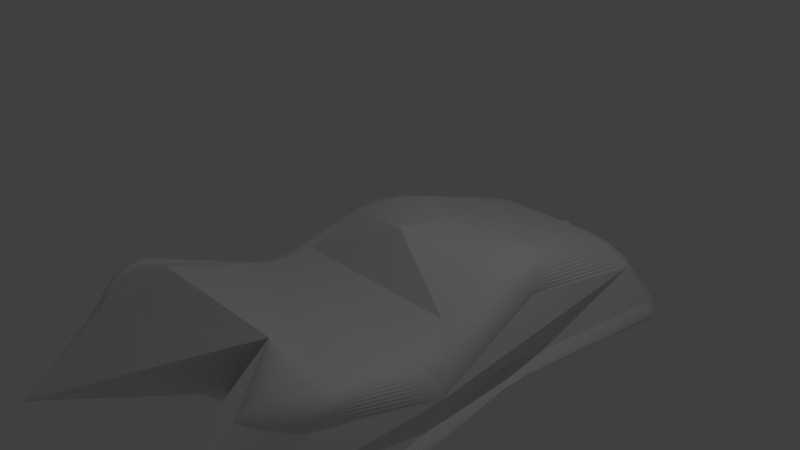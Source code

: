 # Source: testcar5.blend  (saved by Blender 2.78.0; exported with 4.5.12 LTS)
import bpy
from mathutils import Matrix  # noqa: F401  (used for matrix-valued properties, if any)

bpy.ops.wm.read_factory_settings(use_empty=True)
scene = bpy.context.scene
scene.name = 'Scene'

# ---- collections
col_collection_1 = bpy.data.collections.new('Collection 1'); scene.collection.children.link(col_collection_1)

# ---- materials (node trees are filled in below, after node groups)
mat_material = bpy.data.materials.new('Material')
mat_material.alpha_threshold = 0.0
mat_material.use_transparent_shadow = False
mat_material.preview_render_type = 'FLAT'
mat_material.roughness = 0.5

# ---- material node trees

# ---- world
world_world = bpy.data.worlds.new('World'); scene.world = world_world
world_world.color = (0.05088, 0.05088, 0.05088)
world_world.use_sun_shadow = False
world_world.sun_shadow_jitter_overblur = 0.0
world_world.cycles.sampling_method = 'MANUAL'

# ---- cameras
cam_camera = bpy.data.cameras.new('Camera')
cam_camera.clip_end = 100.0
cam_camera.lens = 35.0
cam_camera.sensor_width = 32.0
cam_camera.sensor_height = 18.0
cam_camera.ortho_scale = 7.314
cam_camera.dof.focus_distance = 0.0
cam_camera.dof.aperture_fstop = 128.0

# ---- lights
light_lamp = bpy.data.lights.new('Lamp', 'POINT')
light_lamp.transmission_factor = 0.0
light_lamp.cutoff_distance = 30.0
light_lamp.energy = 100.0
light_lamp.shadow_buffer_clip_start = 1.001
light_lamp.shadow_soft_size = 0.1
light_lamp.shadow_maximum_resolution = 0.006
light_lamp.use_absolute_resolution = True

# ---- meshes
me_torus = bpy.data.meshes.new('Torus')
me_torus.from_pydata([(-0.2507, -0.6549, 1.424), (-0.2557, -0.6362, 1.424), (-0.2694, -0.6224, 1.424), (-0.2882, -0.6174, 1.424), (-0.3069, -0.6224, 1.424), (-0.3207, -0.6362, 1.424), (-0.3257, -0.6549, 1.424), (-0.3207, -0.6737, 1.424), (-0.3069, -0.6874, 1.424), (-0.2882, -0.6924, 1.424), (-0.2694, -0.6874, 1.424), (-0.2557, -0.6737, 1.424), (-0.2523, -0.6549, 1.4), (-0.2573, -0.6362, 1.4), (-0.2709, -0.6224, 1.402), (-0.2895, -0.6174, 1.405), (-0.3081, -0.6224, 1.407), (-0.3217, -0.6362, 1.409), (-0.3266, -0.6549, 1.409), (-0.3217, -0.6737, 1.409), (-0.3081, -0.6874, 1.407), (-0.2895, -0.6924, 1.405), (-0.2709, -0.6874, 1.402), (-0.2573, -0.6737, 1.4), (-0.2571, -0.6549, 1.376), (-0.2619, -0.6362, 1.377), (-0.2752, -0.6224, 1.38), (-0.2933, -0.6174, 1.385), (-0.3114, -0.6224, 1.39), (-0.3247, -0.6362, 1.394), (-0.3295, -0.6549, 1.395), (-0.3247, -0.6737, 1.394), (-0.3114, -0.6874, 1.39), (-0.2933, -0.6924, 1.385), (-0.2752, -0.6874, 1.38), (-0.2619, -0.6737, 1.377), (-0.265, -0.6549, 1.352), (-0.2696, -0.6362, 1.354), (-0.2823, -0.6224, 1.36), (-0.2996, -0.6174, 1.367), (-0.3169, -0.6224, 1.374), (-0.3296, -0.6362, 1.379), (-0.3343, -0.6549, 1.381), (-0.3296, -0.6737, 1.379), (-0.3169, -0.6874, 1.374), (-0.2996, -0.6924, 1.367), (-0.2823, -0.6874, 1.36), (-0.2696, -0.6737, 1.354), (-0.2758, -0.6549, 1.33), (-0.2802, -0.6362, 1.333), (-0.292, -0.6224, 1.34), (-0.3083, -0.6174, 1.349), (-0.3245, -0.6224, 1.358), (-0.3364, -0.6362, 1.365), (-0.3408, -0.6549, 1.368), (-0.3364, -0.6737, 1.365), (-0.3245, -0.6874, 1.358), (-0.3083, -0.6924, 1.349), (-0.292, -0.6874, 1.34), (-0.2802, -0.6737, 1.333), (-0.2894, -0.6549, 1.31), (-0.2934, -0.6362, 1.313), (-0.3043, -0.6224, 1.321), (-0.3192, -0.6174, 1.333), (-0.3341, -0.6224, 1.344), (-0.3449, -0.6362, 1.353), (-0.3489, -0.6549, 1.356), (-0.3449, -0.6737, 1.353), (-0.3341, -0.6874, 1.344), (-0.3192, -0.6924, 1.333), (-0.3043, -0.6874, 1.321), (-0.2934, -0.6737, 1.313), (-0.3056, -0.6549, 1.292), (-0.3092, -0.6362, 1.295), (-0.3189, -0.6224, 1.305), (-0.3321, -0.6174, 1.318), (-0.3454, -0.6224, 1.331), (-0.3551, -0.6362, 1.341), (-0.3586, -0.6549, 1.345), (-0.3551, -0.6737, 1.341), (-0.3454, -0.6874, 1.331), (-0.3321, -0.6924, 1.318), (-0.3189, -0.6874, 1.305), (-0.3092, -0.6737, 1.295), (-0.324, -0.6549, 1.275), (-0.3271, -0.6362, 1.279), (-0.3355, -0.6224, 1.29), (-0.3469, -0.6174, 1.305), (-0.3583, -0.6224, 1.32), (-0.3666, -0.6362, 1.331), (-0.3697, -0.6549, 1.335), (-0.3666, -0.6737, 1.331), (-0.3583, -0.6874, 1.32), (-0.3469, -0.6924, 1.305), (-0.3355, -0.6874, 1.29), (-0.3271, -0.6737, 1.279), (-0.3444, -0.6549, 1.262), (-0.3469, -0.6362, 1.266), (-0.3538, -0.6224, 1.278), (-0.3632, -0.6174, 1.294), (-0.3726, -0.6224, 1.31), (-0.3794, -0.6362, 1.322), (-0.3819, -0.6549, 1.327), (-0.3794, -0.6737, 1.322), (-0.3726, -0.6874, 1.31), (-0.3632, -0.6924, 1.294), (-0.3538, -0.6874, 1.278), (-0.3469, -0.6737, 1.266), (-0.3664, -0.6549, 1.251), (-0.3684, -0.6362, 1.256), (-0.3736, -0.6224, 1.268), (-0.3808, -0.6174, 1.286), (-0.388, -0.6224, 1.303), (-0.3932, -0.6362, 1.316), (-0.3951, -0.6549, 1.32), (-0.3932, -0.6737, 1.316), (-0.388, -0.6874, 1.303), (-0.3808, -0.6924, 1.286), (-0.3736, -0.6874, 1.268), (-0.3684, -0.6737, 1.256), (-0.3897, -0.6549, 1.243), (-0.391, -0.6362, 1.248), (-0.3945, -0.6224, 1.261), (-0.3994, -0.6174, 1.279), (-0.4042, -0.6224, 1.297), (-0.4078, -0.6362, 1.311), (-0.4091, -0.6549, 1.315), (-0.4078, -0.6737, 1.311), (-0.4042, -0.6874, 1.297), (-0.3994, -0.6924, 1.279), (-0.3945, -0.6874, 1.261), (-0.391, -0.6737, 1.248), (-0.4137, -0.6549, 1.238), (-0.4144, -0.6362, 1.243), (-0.4162, -0.6224, 1.257), (-0.4186, -0.6174, 1.275), (-0.4211, -0.6224, 1.294), (-0.4228, -0.6362, 1.308), (-0.4235, -0.6549, 1.313), (-0.4228, -0.6737, 1.308), (-0.4211, -0.6874, 1.294), (-0.4186, -0.6924, 1.275), (-0.4162, -0.6874, 1.257), (-0.4144, -0.6737, 1.243), (-0.4382, -0.6549, 1.237), (-0.4382, -0.6362, 1.242), (-0.4382, -0.6224, 1.255), (-0.4382, -0.6174, 1.274), (-0.4382, -0.6224, 1.293), (-0.4382, -0.6362, 1.307), (-0.4382, -0.6549, 1.312), (-0.4382, -0.6737, 1.307), (-0.4382, -0.6874, 1.293), (-0.4382, -0.6924, 1.274), (-0.4382, -0.6874, 1.255), (-0.4382, -0.6737, 1.242), (-0.4627, -0.6549, 1.238), (-0.462, -0.6362, 1.243), (-0.4602, -0.6224, 1.257), (-0.4578, -0.6174, 1.275), (-0.4553, -0.6224, 1.294), (-0.4535, -0.6362, 1.308), (-0.4529, -0.6549, 1.313), (-0.4535, -0.6737, 1.308), (-0.4553, -0.6874, 1.294), (-0.4578, -0.6924, 1.275), (-0.4602, -0.6874, 1.257), (-0.462, -0.6737, 1.243), (-0.4867, -0.6549, 1.243), (-0.4854, -0.6362, 1.248), (-0.4819, -0.6224, 1.261), (-0.477, -0.6174, 1.279), (-0.4722, -0.6224, 1.297), (-0.4686, -0.6362, 1.311), (-0.4673, -0.6549, 1.315), (-0.4686, -0.6737, 1.311), (-0.4722, -0.6874, 1.297), (-0.477, -0.6924, 1.279), (-0.4819, -0.6874, 1.261), (-0.4854, -0.6737, 1.248), (-0.5099, -0.6549, 1.251), (-0.508, -0.6362, 1.256), (-0.5028, -0.6224, 1.268), (-0.4956, -0.6174, 1.286), (-0.4884, -0.6224, 1.303), (-0.4832, -0.6362, 1.316), (-0.4812, -0.6549, 1.32), (-0.4832, -0.6737, 1.316), (-0.4884, -0.6874, 1.303), (-0.4956, -0.6924, 1.286), (-0.5028, -0.6874, 1.268), (-0.508, -0.6737, 1.256), (-0.5319, -0.6549, 1.262), (-0.5294, -0.6362, 1.266), (-0.5226, -0.6224, 1.278), (-0.5132, -0.6174, 1.294), (-0.5038, -0.6224, 1.31), (-0.4969, -0.6362, 1.322), (-0.4944, -0.6549, 1.327), (-0.4969, -0.6737, 1.322), (-0.5038, -0.6874, 1.31), (-0.5132, -0.6924, 1.294), (-0.5226, -0.6874, 1.278), (-0.5294, -0.6737, 1.266), (-0.5523, -0.6549, 1.275), (-0.5493, -0.6362, 1.279), (-0.5409, -0.6224, 1.29), (-0.5295, -0.6174, 1.305), (-0.5181, -0.6224, 1.32), (-0.5097, -0.6362, 1.331), (-0.5067, -0.6549, 1.335), (-0.5097, -0.6737, 1.331), (-0.5181, -0.6874, 1.32), (-0.5295, -0.6924, 1.305), (-0.5409, -0.6874, 1.29), (-0.5493, -0.6737, 1.279), (-0.5708, -0.6549, 1.292), (-0.5672, -0.6362, 1.295), (-0.5575, -0.6224, 1.305), (-0.5443, -0.6174, 1.318), (-0.531, -0.6224, 1.331), (-0.5213, -0.6362, 1.341), (-0.5177, -0.6549, 1.345), (-0.5213, -0.6737, 1.341), (-0.531, -0.6874, 1.331), (-0.5443, -0.6924, 1.318), (-0.5575, -0.6874, 1.305), (-0.5672, -0.6737, 1.295), (-0.5869, -0.6549, 1.31), (-0.583, -0.6362, 1.313), (-0.5721, -0.6224, 1.321), (-0.5572, -0.6174, 1.333), (-0.5423, -0.6224, 1.344), (-0.5314, -0.6362, 1.353), (-0.5274, -0.6549, 1.356), (-0.5314, -0.6737, 1.353), (-0.5423, -0.6874, 1.344), (-0.5572, -0.6924, 1.333), (-0.5721, -0.6874, 1.321), (-0.583, -0.6737, 1.313), (-0.6006, -0.6549, 1.33), (-0.5962, -0.6362, 1.333), (-0.5843, -0.6224, 1.34), (-0.5681, -0.6174, 1.349), (-0.5519, -0.6224, 1.358), (-0.54, -0.6362, 1.365), (-0.5356, -0.6549, 1.368), (-0.54, -0.6737, 1.365), (-0.5519, -0.6874, 1.358), (-0.5681, -0.6924, 1.349), (-0.5843, -0.6874, 1.34), (-0.5962, -0.6737, 1.333), (-0.6114, -0.6549, 1.352), (-0.6068, -0.6362, 1.354), (-0.5941, -0.6224, 1.36), (-0.5768, -0.6174, 1.367), (-0.5594, -0.6224, 1.374), (-0.5468, -0.6362, 1.379), (-0.5421, -0.6549, 1.381), (-0.5468, -0.6737, 1.379), (-0.5594, -0.6874, 1.374), (-0.5768, -0.6924, 1.367), (-0.5941, -0.6874, 1.36), (-0.6068, -0.6737, 1.354), (-0.6193, -0.6549, 1.376), (-0.6144, -0.6362, 1.377), (-0.6012, -0.6224, 1.38), (-0.5831, -0.6174, 1.385), (-0.565, -0.6224, 1.39), (-0.5517, -0.6362, 1.394), (-0.5469, -0.6549, 1.395), (-0.5517, -0.6737, 1.394), (-0.565, -0.6874, 1.39), (-0.5831, -0.6924, 1.385), (-0.6012, -0.6874, 1.38), (-0.6144, -0.6737, 1.377), (-0.6241, -0.6549, 1.4), (-0.6191, -0.6362, 1.4), (-0.6055, -0.6224, 1.402), (-0.5869, -0.6174, 1.405), (-0.5683, -0.6224, 1.407), (-0.5547, -0.6362, 1.409), (-0.5497, -0.6549, 1.409), (-0.5547, -0.6737, 1.409), (-0.5683, -0.6874, 1.407), (-0.5869, -0.6924, 1.405), (-0.6055, -0.6874, 1.402), (-0.6191, -0.6737, 1.4), (-0.6257, -0.6549, 1.424), (-0.6207, -0.6362, 1.424), (-0.6069, -0.6224, 1.424), (-0.5882, -0.6174, 1.424), (-0.5694, -0.6224, 1.424), (-0.5557, -0.6362, 1.424), (-0.5507, -0.6549, 1.424), (-0.5557, -0.6737, 1.424), (-0.5694, -0.6874, 1.424), (-0.5882, -0.6924, 1.424), (-0.6069, -0.6874, 1.424), (-0.6207, -0.6737, 1.424), (-0.6241, -0.6549, 1.449), (-0.6191, -0.6362, 1.448), (-0.6055, -0.6224, 1.446), (-0.5869, -0.6174, 1.444), (-0.5683, -0.6224, 1.441), (-0.5547, -0.6362, 1.439), (-0.5497, -0.6549, 1.439), (-0.5547, -0.6737, 1.439), (-0.5683, -0.6874, 1.441), (-0.5869, -0.6924, 1.444), (-0.6055, -0.6874, 1.446), (-0.6191, -0.6737, 1.448), (-0.6193, -0.6549, 1.473), (-0.6144, -0.6362, 1.471), (-0.6012, -0.6224, 1.468), (-0.5831, -0.6174, 1.463), (-0.565, -0.6224, 1.458), (-0.5517, -0.6362, 1.455), (-0.5469, -0.6549, 1.453), (-0.5517, -0.6737, 1.455), (-0.565, -0.6874, 1.458), (-0.5831, -0.6924, 1.463), (-0.6012, -0.6874, 1.468), (-0.6144, -0.6737, 1.471), (-0.6114, -0.6549, 1.496), (-0.6068, -0.6362, 1.494), (-0.5941, -0.6224, 1.489), (-0.5768, -0.6174, 1.481), (-0.5594, -0.6224, 1.474), (-0.5468, -0.6362, 1.469), (-0.5421, -0.6549, 1.467), (-0.5468, -0.6737, 1.469), (-0.5594, -0.6874, 1.474), (-0.5768, -0.6924, 1.481), (-0.5941, -0.6874, 1.489), (-0.6068, -0.6737, 1.494), (-0.6006, -0.6549, 1.518), (-0.5962, -0.6362, 1.515), (-0.5843, -0.6224, 1.508), (-0.5681, -0.6174, 1.499), (-0.5519, -0.6224, 1.49), (-0.54, -0.6362, 1.483), (-0.5356, -0.6549, 1.48), (-0.54, -0.6737, 1.483), (-0.5519, -0.6874, 1.49), (-0.5681, -0.6924, 1.499), (-0.5843, -0.6874, 1.508), (-0.5962, -0.6737, 1.515), (-0.5869, -0.6549, 1.538), (-0.583, -0.6362, 1.535), (-0.5721, -0.6224, 1.527), (-0.5572, -0.6174, 1.515), (-0.5423, -0.6224, 1.504), (-0.5314, -0.6362, 1.496), (-0.5274, -0.6549, 1.493), (-0.5314, -0.6737, 1.496), (-0.5423, -0.6874, 1.504), (-0.5572, -0.6924, 1.515), (-0.5721, -0.6874, 1.527), (-0.583, -0.6737, 1.535), (-0.5708, -0.6549, 1.557), (-0.5672, -0.6362, 1.553), (-0.5575, -0.6224, 1.543), (-0.5443, -0.6174, 1.53), (-0.531, -0.6224, 1.517), (-0.5213, -0.6362, 1.507), (-0.5177, -0.6549, 1.504), (-0.5213, -0.6737, 1.507), (-0.531, -0.6874, 1.517), (-0.5443, -0.6924, 1.53), (-0.5575, -0.6874, 1.543), (-0.5672, -0.6737, 1.553), (-0.5523, -0.6549, 1.573), (-0.5493, -0.6362, 1.569), (-0.5409, -0.6224, 1.558), (-0.5295, -0.6174, 1.543), (-0.5181, -0.6224, 1.528), (-0.5097, -0.6362, 1.517), (-0.5067, -0.6549, 1.513), (-0.5097, -0.6737, 1.517), (-0.5181, -0.6874, 1.528), (-0.5295, -0.6924, 1.543), (-0.5409, -0.6874, 1.558), (-0.5493, -0.6737, 1.569), (-0.5319, -0.6549, 1.586), (-0.5294, -0.6362, 1.582), (-0.5226, -0.6224, 1.57), (-0.5132, -0.6174, 1.554), (-0.5038, -0.6224, 1.538), (-0.4969, -0.6362, 1.526), (-0.4944, -0.6549, 1.522), (-0.4969, -0.6737, 1.526), (-0.5038, -0.6874, 1.538), (-0.5132, -0.6924, 1.554), (-0.5226, -0.6874, 1.57), (-0.5294, -0.6737, 1.582), (-0.5099, -0.6549, 1.597), (-0.508, -0.6362, 1.593), (-0.5028, -0.6224, 1.58), (-0.4956, -0.6174, 1.563), (-0.4884, -0.6224, 1.545), (-0.4832, -0.6362, 1.533), (-0.4812, -0.6549, 1.528), (-0.4832, -0.6737, 1.533), (-0.4884, -0.6874, 1.545), (-0.4956, -0.6924, 1.563), (-0.5028, -0.6874, 1.58), (-0.508, -0.6737, 1.593), (-0.4867, -0.6549, 1.605), (-0.4854, -0.6362, 1.6), (-0.4819, -0.6224, 1.587), (-0.477, -0.6174, 1.569), (-0.4722, -0.6224, 1.551), (-0.4686, -0.6362, 1.538), (-0.4673, -0.6549, 1.533), (-0.4686, -0.6737, 1.538), (-0.4722, -0.6874, 1.551), (-0.477, -0.6924, 1.569), (-0.4819, -0.6874, 1.587), (-0.4854, -0.6737, 1.6), (-0.4627, -0.6549, 1.61), (-0.462, -0.6362, 1.605), (-0.4602, -0.6224, 1.591), (-0.4578, -0.6174, 1.573), (-0.4553, -0.6224, 1.554), (-0.4535, -0.6362, 1.541), (-0.4529, -0.6549, 1.536), (-0.4535, -0.6737, 1.541), (-0.4553, -0.6874, 1.554), (-0.4578, -0.6924, 1.573), (-0.4602, -0.6874, 1.591), (-0.462, -0.6737, 1.605), (-0.4382, -0.6549, 1.612), (-0.4382, -0.6362, 1.607), (-0.4382, -0.6224, 1.593), (-0.4382, -0.6174, 1.574), (-0.4382, -0.6224, 1.555), (-0.4382, -0.6362, 1.542), (-0.4382, -0.6549, 1.537), (-0.4382, -0.6737, 1.542), (-0.4382, -0.6874, 1.555), (-0.4382, -0.6924, 1.574), (-0.4382, -0.6874, 1.593), (-0.4382, -0.6737, 1.607), (-0.4137, -0.6549, 1.61), (-0.4144, -0.6362, 1.605), (-0.4162, -0.6224, 1.591), (-0.4186, -0.6174, 1.573), (-0.4211, -0.6224, 1.554), (-0.4228, -0.6362, 1.541), (-0.4235, -0.6549, 1.536), (-0.4228, -0.6737, 1.541), (-0.4211, -0.6874, 1.554), (-0.4186, -0.6924, 1.573), (-0.4162, -0.6874, 1.591), (-0.4144, -0.6737, 1.605), (-0.3897, -0.6549, 1.605), (-0.391, -0.6362, 1.6), (-0.3945, -0.6224, 1.587), (-0.3994, -0.6174, 1.569), (-0.4042, -0.6224, 1.551), (-0.4078, -0.6362, 1.538), (-0.4091, -0.6549, 1.533), (-0.4078, -0.6737, 1.538), (-0.4042, -0.6874, 1.551), (-0.3994, -0.6924, 1.569), (-0.3945, -0.6874, 1.587), (-0.391, -0.6737, 1.6), (-0.3664, -0.6549, 1.597), (-0.3684, -0.6362, 1.593), (-0.3736, -0.6224, 1.58), (-0.3808, -0.6174, 1.563), (-0.388, -0.6224, 1.545), (-0.3932, -0.6362, 1.533), (-0.3951, -0.6549, 1.528), (-0.3932, -0.6737, 1.533), (-0.388, -0.6874, 1.545), (-0.3808, -0.6924, 1.563), (-0.3736, -0.6874, 1.58), (-0.3684, -0.6737, 1.593), (-0.3444, -0.6549, 1.586), (-0.3469, -0.6362, 1.582), (-0.3538, -0.6224, 1.57), (-0.3632, -0.6174, 1.554), (-0.3726, -0.6224, 1.538), (-0.3794, -0.6362, 1.526), (-0.3819, -0.6549, 1.522), (-0.3794, -0.6737, 1.526), (-0.3726, -0.6874, 1.538), (-0.3632, -0.6924, 1.554), (-0.3538, -0.6874, 1.57), (-0.3469, -0.6737, 1.582), (-0.324, -0.6549, 1.573), (-0.3271, -0.6362, 1.569), (-0.3355, -0.6224, 1.558), (-0.3469, -0.6174, 1.543), (-0.3583, -0.6224, 1.528), (-0.3666, -0.6362, 1.517), (-0.3697, -0.6549, 1.513), (-0.3666, -0.6737, 1.517), (-0.3583, -0.6874, 1.528), (-0.3469, -0.6924, 1.543), (-0.3355, -0.6874, 1.558), (-0.3271, -0.6737, 1.569), (-0.3056, -0.6549, 1.557), (-0.3092, -0.6362, 1.553), (-0.3189, -0.6224, 1.543), (-0.3321, -0.6174, 1.53), (-0.3454, -0.6224, 1.517), (-0.3551, -0.6362, 1.507), (-0.3586, -0.6549, 1.504), (-0.3551, -0.6737, 1.507), (-0.3454, -0.6874, 1.517), (-0.3321, -0.6924, 1.53), (-0.3189, -0.6874, 1.543), (-0.3092, -0.6737, 1.553), (-0.2894, -0.6549, 1.538), (-0.2934, -0.6362, 1.535), (-0.3043, -0.6224, 1.527), (-0.3192, -0.6174, 1.515), (-0.3341, -0.6224, 1.504), (-0.3449, -0.6362, 1.496), (-0.3489, -0.6549, 1.493), (-0.3449, -0.6737, 1.496), (-0.3341, -0.6874, 1.504), (-0.3192, -0.6924, 1.515), (-0.3043, -0.6874, 1.527), (-0.2934, -0.6737, 1.535), (-0.2758, -0.6549, 1.518), (-0.2802, -0.6362, 1.515), (-0.292, -0.6224, 1.508), (-0.3083, -0.6174, 1.499), (-0.3245, -0.6224, 1.49), (-0.3364, -0.6362, 1.483), (-0.3408, -0.6549, 1.48), (-0.3364, -0.6737, 1.483), (-0.3245, -0.6874, 1.49), (-0.3083, -0.6924, 1.499), (-0.292, -0.6874, 1.508), (-0.2802, -0.6737, 1.515), (-0.265, -0.6549, 1.496), (-0.2696, -0.6362, 1.494), (-0.2823, -0.6224, 1.489), (-0.2996, -0.6174, 1.481), (-0.3169, -0.6224, 1.474), (-0.3296, -0.6362, 1.469), (-0.3343, -0.6549, 1.467), (-0.3296, -0.6737, 1.469), (-0.3169, -0.6874, 1.474), (-0.2996, -0.6924, 1.481), (-0.2823, -0.6874, 1.489), (-0.2696, -0.6737, 1.494), (-0.2571, -0.6549, 1.473), (-0.2619, -0.6362, 1.471), (-0.2752, -0.6224, 1.468), (-0.2933, -0.6174, 1.463), (-0.3114, -0.6224, 1.458), (-0.3247, -0.6362, 1.455), (-0.3295, -0.6549, 1.453), (-0.3247, -0.6737, 1.455), (-0.3114, -0.6874, 1.458), (-0.2933, -0.6924, 1.463), (-0.2752, -0.6874, 1.468), (-0.2619, -0.6737, 1.471), (-0.2523, -0.6549, 1.449), (-0.2573, -0.6362, 1.448), (-0.2709, -0.6224, 1.446), (-0.2895, -0.6174, 1.444), (-0.3081, -0.6224, 1.441), (-0.3217, -0.6362, 1.439), (-0.3266, -0.6549, 1.439), (-0.3217, -0.6737, 1.439), (-0.3081, -0.6874, 1.441), (-0.2895, -0.6924, 1.444), (-0.2709, -0.6874, 1.446), (-0.2573, -0.6737, 1.448)], [], [(0, 12, 13, 1), (1, 13, 14, 2), (2, 14, 15, 3), (3, 15, 16, 4), (4, 16, 17, 5), (5, 17, 18, 6), (6, 18, 19, 7), (7, 19, 20, 8), (8, 20, 21, 9), (9, 21, 22, 10), (10, 22, 23, 11), (0, 11, 23, 12), (12, 24, 25, 13), (13, 25, 26, 14), (14, 26, 27, 15), (15, 27, 28, 16), (16, 28, 29, 17), (17, 29, 30, 18), (18, 30, 31, 19), (19, 31, 32, 20), (20, 32, 33, 21), (21, 33, 34, 22), (22, 34, 35, 23), (23, 35, 24, 12), (24, 36, 37, 25), (25, 37, 38, 26), (26, 38, 39, 27), (27, 39, 40, 28), (28, 40, 41, 29), (29, 41, 42, 30), (30, 42, 43, 31), (31, 43, 44, 32), (32, 44, 45, 33), (33, 45, 46, 34), (34, 46, 47, 35), (35, 47, 36, 24), (36, 48, 49, 37), (37, 49, 50, 38), (38, 50, 51, 39), (39, 51, 52, 40), (40, 52, 53, 41), (41, 53, 54, 42), (42, 54, 55, 43), (43, 55, 56, 44), (44, 56, 57, 45), (45, 57, 58, 46), (46, 58, 59, 47), (47, 59, 48, 36), (48, 60, 61, 49), (49, 61, 62, 50), (50, 62, 63, 51), (51, 63, 64, 52), (52, 64, 65, 53), (53, 65, 66, 54), (54, 66, 67, 55), (55, 67, 68, 56), (56, 68, 69, 57), (57, 69, 70, 58), (58, 70, 71, 59), (59, 71, 60, 48), (60, 72, 73, 61), (61, 73, 74, 62), (62, 74, 75, 63), (63, 75, 76, 64), (64, 76, 77, 65), (65, 77, 78, 66), (66, 78, 79, 67), (67, 79, 80, 68), (68, 80, 81, 69), (69, 81, 82, 70), (70, 82, 83, 71), (71, 83, 72, 60), (72, 84, 85, 73), (73, 85, 86, 74), (74, 86, 87, 75), (75, 87, 88, 76), (76, 88, 89, 77), (77, 89, 90, 78), (78, 90, 91, 79), (79, 91, 92, 80), (80, 92, 93, 81), (81, 93, 94, 82), (82, 94, 95, 83), (83, 95, 84, 72), (84, 96, 97, 85), (85, 97, 98, 86), (86, 98, 99, 87), (87, 99, 100, 88), (88, 100, 101, 89), (89, 101, 102, 90), (90, 102, 103, 91), (91, 103, 104, 92), (92, 104, 105, 93), (93, 105, 106, 94), (94, 106, 107, 95), (95, 107, 96, 84), (96, 108, 109, 97), (97, 109, 110, 98), (98, 110, 111, 99), (99, 111, 112, 100), (100, 112, 113, 101), (101, 113, 114, 102), (102, 114, 115, 103), (103, 115, 116, 104), (104, 116, 117, 105), (105, 117, 118, 106), (106, 118, 119, 107), (107, 119, 108, 96), (108, 120, 121, 109), (109, 121, 122, 110), (110, 122, 123, 111), (111, 123, 124, 112), (112, 124, 125, 113), (113, 125, 126, 114), (114, 126, 127, 115), (115, 127, 128, 116), (116, 128, 129, 117), (117, 129, 130, 118), (118, 130, 131, 119), (119, 131, 120, 108), (120, 132, 133, 121), (121, 133, 134, 122), (122, 134, 135, 123), (123, 135, 136, 124), (124, 136, 137, 125), (125, 137, 138, 126), (126, 138, 139, 127), (127, 139, 140, 128), (128, 140, 141, 129), (129, 141, 142, 130), (130, 142, 143, 131), (131, 143, 132, 120), (132, 144, 145, 133), (133, 145, 146, 134), (134, 146, 147, 135), (135, 147, 148, 136), (136, 148, 149, 137), (137, 149, 150, 138), (138, 150, 151, 139), (139, 151, 152, 140), (140, 152, 153, 141), (141, 153, 154, 142), (142, 154, 155, 143), (143, 155, 144, 132), (144, 156, 157, 145), (145, 157, 158, 146), (146, 158, 159, 147), (147, 159, 160, 148), (148, 160, 161, 149), (149, 161, 162, 150), (150, 162, 163, 151), (151, 163, 164, 152), (152, 164, 165, 153), (153, 165, 166, 154), (154, 166, 167, 155), (155, 167, 156, 144), (156, 168, 169, 157), (157, 169, 170, 158), (158, 170, 171, 159), (159, 171, 172, 160), (160, 172, 173, 161), (161, 173, 174, 162), (162, 174, 175, 163), (163, 175, 176, 164), (164, 176, 177, 165), (165, 177, 178, 166), (166, 178, 179, 167), (167, 179, 168, 156), (168, 180, 181, 169), (169, 181, 182, 170), (170, 182, 183, 171), (171, 183, 184, 172), (172, 184, 185, 173), (173, 185, 186, 174), (174, 186, 187, 175), (175, 187, 188, 176), (176, 188, 189, 177), (177, 189, 190, 178), (178, 190, 191, 179), (179, 191, 180, 168), (180, 192, 193, 181), (181, 193, 194, 182), (182, 194, 195, 183), (183, 195, 196, 184), (184, 196, 197, 185), (185, 197, 198, 186), (186, 198, 199, 187), (187, 199, 200, 188), (188, 200, 201, 189), (189, 201, 202, 190), (190, 202, 203, 191), (191, 203, 192, 180), (192, 204, 205, 193), (193, 205, 206, 194), (194, 206, 207, 195), (195, 207, 208, 196), (196, 208, 209, 197), (197, 209, 210, 198), (198, 210, 211, 199), (199, 211, 212, 200), (200, 212, 213, 201), (201, 213, 214, 202), (202, 214, 215, 203), (203, 215, 204, 192), (204, 216, 217, 205), (205, 217, 218, 206), (206, 218, 219, 207), (207, 219, 220, 208), (208, 220, 221, 209), (209, 221, 222, 210), (210, 222, 223, 211), (211, 223, 224, 212), (212, 224, 225, 213), (213, 225, 226, 214), (214, 226, 227, 215), (215, 227, 216, 204), (216, 228, 229, 217), (217, 229, 230, 218), (218, 230, 231, 219), (219, 231, 232, 220), (220, 232, 233, 221), (221, 233, 234, 222), (222, 234, 235, 223), (223, 235, 236, 224), (224, 236, 237, 225), (225, 237, 238, 226), (226, 238, 239, 227), (227, 239, 228, 216), (228, 240, 241, 229), (229, 241, 242, 230), (230, 242, 243, 231), (231, 243, 244, 232), (232, 244, 245, 233), (233, 245, 246, 234), (234, 246, 247, 235), (235, 247, 248, 236), (236, 248, 249, 237), (237, 249, 250, 238), (238, 250, 251, 239), (239, 251, 240, 228), (240, 252, 253, 241), (241, 253, 254, 242), (242, 254, 255, 243), (243, 255, 256, 244), (244, 256, 257, 245), (245, 257, 258, 246), (246, 258, 259, 247), (247, 259, 260, 248), (248, 260, 261, 249), (249, 261, 262, 250), (250, 262, 263, 251), (251, 263, 252, 240), (252, 264, 265, 253), (253, 265, 266, 254), (254, 266, 267, 255), (255, 267, 268, 256), (256, 268, 269, 257), (257, 269, 270, 258), (258, 270, 271, 259), (259, 271, 272, 260), (260, 272, 273, 261), (261, 273, 274, 262), (262, 274, 275, 263), (263, 275, 264, 252), (264, 276, 277, 265), (265, 277, 278, 266), (266, 278, 279, 267), (267, 279, 280, 268), (268, 280, 281, 269), (269, 281, 282, 270), (270, 282, 283, 271), (271, 283, 284, 272), (272, 284, 285, 273), (273, 285, 286, 274), (274, 286, 287, 275), (275, 287, 276, 264), (276, 288, 289, 277), (277, 289, 290, 278), (278, 290, 291, 279), (279, 291, 292, 280), (280, 292, 293, 281), (281, 293, 294, 282), (282, 294, 295, 283), (283, 295, 296, 284), (284, 296, 297, 285), (285, 297, 298, 286), (286, 298, 299, 287), (287, 299, 288, 276), (288, 300, 301, 289), (289, 301, 302, 290), (290, 302, 303, 291), (291, 303, 304, 292), (292, 304, 305, 293), (293, 305, 306, 294), (294, 306, 307, 295), (295, 307, 308, 296), (296, 308, 309, 297), (297, 309, 310, 298), (298, 310, 311, 299), (299, 311, 300, 288), (300, 312, 313, 301), (301, 313, 314, 302), (302, 314, 315, 303), (303, 315, 316, 304), (304, 316, 317, 305), (305, 317, 318, 306), (306, 318, 319, 307), (307, 319, 320, 308), (308, 320, 321, 309), (309, 321, 322, 310), (310, 322, 323, 311), (311, 323, 312, 300), (312, 324, 325, 313), (313, 325, 326, 314), (314, 326, 327, 315), (315, 327, 328, 316), (316, 328, 329, 317), (317, 329, 330, 318), (318, 330, 331, 319), (319, 331, 332, 320), (320, 332, 333, 321), (321, 333, 334, 322), (322, 334, 335, 323), (323, 335, 324, 312), (324, 336, 337, 325), (325, 337, 338, 326), (326, 338, 339, 327), (327, 339, 340, 328), (328, 340, 341, 329), (329, 341, 342, 330), (330, 342, 343, 331), (331, 343, 344, 332), (332, 344, 345, 333), (333, 345, 346, 334), (334, 346, 347, 335), (335, 347, 336, 324), (336, 348, 349, 337), (337, 349, 350, 338), (338, 350, 351, 339), (339, 351, 352, 340), (340, 352, 353, 341), (341, 353, 354, 342), (342, 354, 355, 343), (343, 355, 356, 344), (344, 356, 357, 345), (345, 357, 358, 346), (346, 358, 359, 347), (347, 359, 348, 336), (348, 360, 361, 349), (349, 361, 362, 350), (350, 362, 363, 351), (351, 363, 364, 352), (352, 364, 365, 353), (353, 365, 366, 354), (354, 366, 367, 355), (355, 367, 368, 356), (356, 368, 369, 357), (357, 369, 370, 358), (358, 370, 371, 359), (359, 371, 360, 348), (360, 372, 373, 361), (361, 373, 374, 362), (362, 374, 375, 363), (363, 375, 376, 364), (364, 376, 377, 365), (365, 377, 378, 366), (366, 378, 379, 367), (367, 379, 380, 368), (368, 380, 381, 369), (369, 381, 382, 370), (370, 382, 383, 371), (371, 383, 372, 360), (372, 384, 385, 373), (373, 385, 386, 374), (374, 386, 387, 375), (375, 387, 388, 376), (376, 388, 389, 377), (377, 389, 390, 378), (378, 390, 391, 379), (379, 391, 392, 380), (380, 392, 393, 381), (381, 393, 394, 382), (382, 394, 395, 383), (383, 395, 384, 372), (384, 396, 397, 385), (385, 397, 398, 386), (386, 398, 399, 387), (387, 399, 400, 388), (388, 400, 401, 389), (389, 401, 402, 390), (390, 402, 403, 391), (391, 403, 404, 392), (392, 404, 405, 393), (393, 405, 406, 394), (394, 406, 407, 395), (395, 407, 396, 384), (396, 408, 409, 397), (397, 409, 410, 398), (398, 410, 411, 399), (399, 411, 412, 400), (400, 412, 413, 401), (401, 413, 414, 402), (402, 414, 415, 403), (403, 415, 416, 404), (404, 416, 417, 405), (405, 417, 418, 406), (406, 418, 419, 407), (407, 419, 408, 396), (408, 420, 421, 409), (409, 421, 422, 410), (410, 422, 423, 411), (411, 423, 424, 412), (412, 424, 425, 413), (413, 425, 426, 414), (414, 426, 427, 415), (415, 427, 428, 416), (416, 428, 429, 417), (417, 429, 430, 418), (418, 430, 431, 419), (419, 431, 420, 408), (420, 432, 433, 421), (421, 433, 434, 422), (422, 434, 435, 423), (423, 435, 436, 424), (424, 436, 437, 425), (425, 437, 438, 426), (426, 438, 439, 427), (427, 439, 440, 428), (428, 440, 441, 429), (429, 441, 442, 430), (430, 442, 443, 431), (431, 443, 432, 420), (432, 444, 445, 433), (433, 445, 446, 434), (434, 446, 447, 435), (435, 447, 448, 436), (436, 448, 449, 437), (437, 449, 450, 438), (438, 450, 451, 439), (439, 451, 452, 440), (440, 452, 453, 441), (441, 453, 454, 442), (442, 454, 455, 443), (443, 455, 444, 432), (444, 456, 457, 445), (445, 457, 458, 446), (446, 458, 459, 447), (447, 459, 460, 448), (448, 460, 461, 449), (449, 461, 462, 450), (450, 462, 463, 451), (451, 463, 464, 452), (452, 464, 465, 453), (453, 465, 466, 454), (454, 466, 467, 455), (455, 467, 456, 444), (456, 468, 469, 457), (457, 469, 470, 458), (458, 470, 471, 459), (459, 471, 472, 460), (460, 472, 473, 461), (461, 473, 474, 462), (462, 474, 475, 463), (463, 475, 476, 464), (464, 476, 477, 465), (465, 477, 478, 466), (466, 478, 479, 467), (467, 479, 468, 456), (468, 480, 481, 469), (469, 481, 482, 470), (470, 482, 483, 471), (471, 483, 484, 472), (472, 484, 485, 473), (473, 485, 486, 474), (474, 486, 487, 475), (475, 487, 488, 476), (476, 488, 489, 477), (477, 489, 490, 478), (478, 490, 491, 479), (479, 491, 480, 468), (480, 492, 493, 481), (481, 493, 494, 482), (482, 494, 495, 483), (483, 495, 496, 484), (484, 496, 497, 485), (485, 497, 498, 486), (486, 498, 499, 487), (487, 499, 500, 488), (488, 500, 501, 489), (489, 501, 502, 490), (490, 502, 503, 491), (491, 503, 492, 480), (492, 504, 505, 493), (493, 505, 506, 494), (494, 506, 507, 495), (495, 507, 508, 496), (496, 508, 509, 497), (497, 509, 510, 498), (498, 510, 511, 499), (499, 511, 512, 500), (500, 512, 513, 501), (501, 513, 514, 502), (502, 514, 515, 503), (503, 515, 504, 492), (504, 516, 517, 505), (505, 517, 518, 506), (506, 518, 519, 507), (507, 519, 520, 508), (508, 520, 521, 509), (509, 521, 522, 510), (510, 522, 523, 511), (511, 523, 524, 512), (512, 524, 525, 513), (513, 525, 526, 514), (514, 526, 527, 515), (515, 527, 516, 504), (516, 528, 529, 517), (517, 529, 530, 518), (518, 530, 531, 519), (519, 531, 532, 520), (520, 532, 533, 521), (521, 533, 534, 522), (522, 534, 535, 523), (523, 535, 536, 524), (524, 536, 537, 525), (525, 537, 538, 526), (526, 538, 539, 527), (527, 539, 528, 516), (528, 540, 541, 529), (529, 541, 542, 530), (530, 542, 543, 531), (531, 543, 544, 532), (532, 544, 545, 533), (533, 545, 546, 534), (534, 546, 547, 535), (535, 547, 548, 536), (536, 548, 549, 537), (537, 549, 550, 538), (538, 550, 551, 539), (539, 551, 540, 528), (540, 552, 553, 541), (541, 553, 554, 542), (542, 554, 555, 543), (543, 555, 556, 544), (544, 556, 557, 545), (545, 557, 558, 546), (546, 558, 559, 547), (547, 559, 560, 548), (548, 560, 561, 549), (549, 561, 562, 550), (550, 562, 563, 551), (551, 563, 552, 540), (552, 564, 565, 553), (553, 565, 566, 554), (554, 566, 567, 555), (555, 567, 568, 556), (556, 568, 569, 557), (557, 569, 570, 558), (558, 570, 571, 559), (559, 571, 572, 560), (560, 572, 573, 561), (561, 573, 574, 562), (562, 574, 575, 563), (563, 575, 564, 552), (564, 0, 1, 565), (565, 1, 2, 566), (566, 2, 3, 567), (567, 3, 4, 568), (568, 4, 5, 569), (569, 5, 6, 570), (570, 6, 7, 571), (571, 7, 8, 572), (572, 8, 9, 573), (573, 9, 10, 574), (574, 10, 11, 575), (575, 11, 0, 564)])
me_torus.use_remesh_preserve_volume = False
me_torus.use_remesh_preserve_attributes = False
me_torus.use_mirror_vertex_groups = False
me_torus.update()
me_cube_001 = bpy.data.meshes.new('Cube.001')
me_cube_001.from_pydata([(-2.0, -2.857, -0.1154), (-2.001, -3.146, 1.835), (-2.0, 3.479, -0.2377), (-1.0, 2.836, 0.9452), (2.0, -2.857, -0.1154), (2.001, -3.146, 1.835), (2.0, 3.479, -0.2377), (1.0, 2.836, 0.9452), (-1.683, 0.2212, -0.05152), (0.0, 3.263, 0.03438), (1.694, 0.2212, -0.05152), (0.0, -2.857, 0.1919), (0.0, 0.02573, 0.5463), (-1.5, 0.5122, 1.608), (1.5, 0.5122, 1.608), (0.0, 0.1061, 1.703), (-1.0, -3.394, 1.79), (1.0, -3.394, 1.79), (1.5, -4.001, 0.8594), (-1.5, -4.001, 0.8594), (-1.688, -1.267, 1.133), (1.688, -1.267, 1.133)], [], [(0, 19, 1, 20, 13, 3, 2, 8), (2, 3, 7, 6, 9), (6, 7, 14, 21, 5, 18, 4, 10), (4, 18, 5, 17, 16, 1, 19, 0, 11), (12, 10, 4, 11), (21, 20, 1, 16, 17, 5), (8, 12, 11, 0), (2, 9, 12, 8), (9, 6, 10, 12), (7, 3, 13, 15, 14), (14, 15, 13, 20, 21)])
_uv = me_cube_001.uv_layers.new(name='UVMap')
_uv.uv.foreach_set('vector', [0.2529, 0.02994, 0.1695, 0.01593, 0.0002703, 0.0002703, 0.07358, 0.1461, 0.04748, 0.2244, 0.1525, 0.5167, 0.2529, 0.5738, 0.2423, 0.2939, 0.4456, 0.5744, 0.3441, 0.6602, 0.3441, 0.8319, 0.4456, 0.9177, 0.4223, 0.746, 0.5061, 0.5738, 0.4056, 0.5167, 0.3006, 0.2244, 0.3268, 0.1461, 0.2534, 0.0002703, 0.4227, 0.01593, 0.5061, 0.02994, 0.4955, 0.2939, 0.0002703, 0.8275, 0.04318, 0.7439, 0.0002703, 0.5744, 0.0861, 0.5781, 0.2577, 0.5781, 0.3436, 0.5744, 0.3007, 0.7439, 0.3436, 0.8275, 0.1719, 0.8275, 0.9446, 0.01705, 0.8588, 0.0002703, 0.773, 0.2644, 0.9446, 0.2644, 0.6937, 0.02709, 0.6937, 0.3168, 0.5493, 0.3436, 0.528, 0.2577, 0.528, 0.0861, 0.5493, 0.0002703, 0.0002703, 0.9139, 0.01705, 0.9997, 0.2644, 0.9997, 0.2644, 0.8281, 0.6788, 0.8986, 0.8504, 0.88, 0.8504, 0.6021, 0.7646, 0.6189, 0.6783, 0.6207, 0.5066, 0.6021, 0.5924, 0.8818, 0.6783, 0.8986, 0.8129, 0.387, 0.8129, 0.5587, 0.5226, 0.6016, 0.5066, 0.4729, 0.5226, 0.3441, 0.7725, 0.04318, 0.7564, 0.1719, 0.7725, 0.3007, 0.6937, 0.3168, 0.6937, 0.02709])
me_cube_001.materials.append(mat_material)
me_cube_001.use_remesh_preserve_volume = False
me_cube_001.use_remesh_preserve_attributes = False
me_cube_001.use_mirror_vertex_groups = False
me_cube_001.update()

# ---- objects
ob_torus = bpy.data.objects.new('Torus', me_torus)
ob_cube_001 = bpy.data.objects.new('Cube.001', me_cube_001)
ob_lamp = bpy.data.objects.new('Lamp', light_lamp)
ob_camera = bpy.data.objects.new('Camera', cam_camera)

# ---- transforms, parenting, visibility, modifiers, constraints
ob_torus.location = (0.3803, 3.837, -0.9004)
ob_torus.lineart.crease_threshold = 0.0
ob_cube_001.location = (-0.02412, 0.0832, 0.0)
ob_cube_001.lineart.crease_threshold = 0.0
_m = ob_cube_001.modifiers.new('Bevel', 'BEVEL')
_m.width = 0.462
_m.width_pct = 0.462
_m.segments = 15
_m.limit_method = 'NONE'
_m.spread = 0.0
ob_lamp.location = (3.3, 0.8, 7.0)
ob_lamp.rotation_euler = (0.6503, 0.05522, 1.866)
ob_lamp.lock_rotations_4d = False
ob_lamp.empty_display_type = 'ARROWS'
ob_lamp.color = (0.0, 0.0, 0.0, 0.0)
ob_lamp.lineart.crease_threshold = 0.0
ob_camera.location = (6.8, -6.7, 6.5)
ob_camera.rotation_euler = (1.109, 0.0, 0.8149)
ob_camera.lock_rotations_4d = False
ob_camera.empty_display_type = 'ARROWS'
ob_camera.color = (0.0, 0.0, 0.0, 0.0)
ob_camera.display_type = 'WIRE'
ob_camera.lineart.crease_threshold = 0.0

# ---- collection membership
col_collection_1.objects.link(ob_torus)
col_collection_1.objects.link(ob_cube_001)
col_collection_1.objects.link(ob_lamp)
col_collection_1.objects.link(ob_camera)

# ---- scene / render settings (as saved in the file)
scene.camera = ob_camera
scene.frame_start = 1; scene.frame_end = 250; scene.frame_set(8)
scene.render.engine = 'BLENDER_EEVEE_NEXT'
scene.render.resolution_percentage = 50
scene.render.dither_intensity = 0.0
scene.cycles.use_denoising = False
scene.cycles.samples = 128
scene.cycles.sampling_pattern = 'TABULATED_SOBOL'
scene.cycles.light_sampling_threshold = 0.0
scene.cycles.use_adaptive_sampling = False
scene.cycles.use_light_tree = False
scene.cycles.blur_glossy = 0.0
scene.cycles.sample_clamp_indirect = 0.0
scene.view_settings.view_transform = 'Standard'
bpy.context.view_layer.update()
